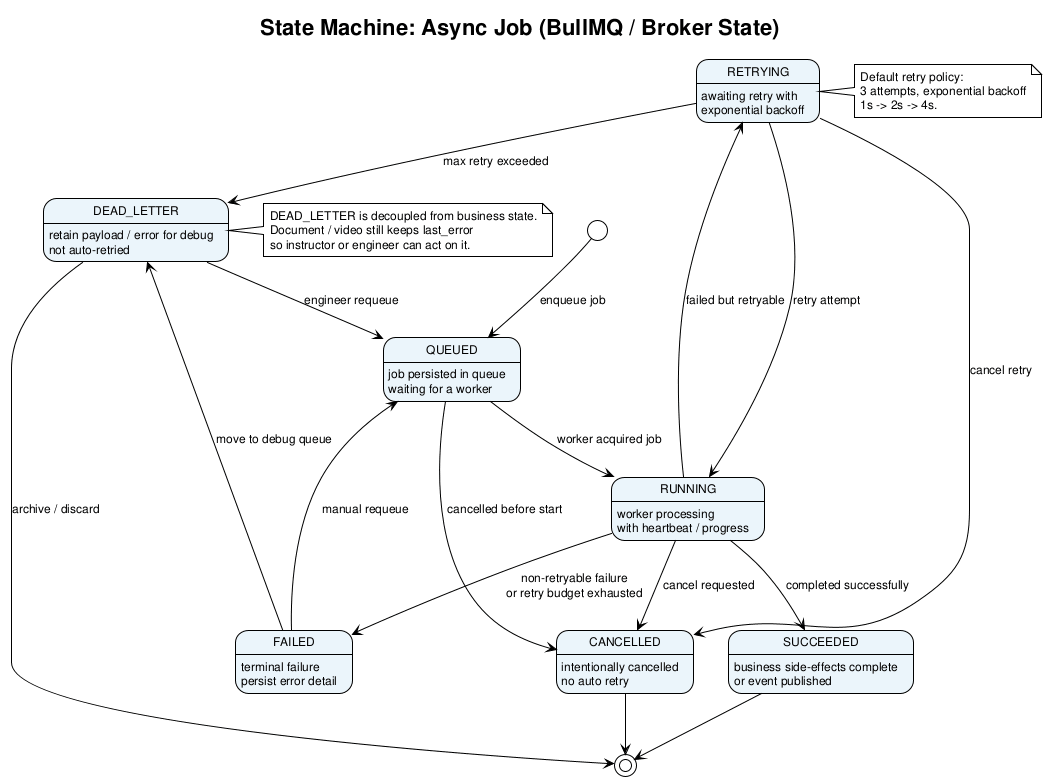

The diagram above was rendered by PlantUML. Its source (embedded in the PNG):
@startuml state_machine_async_job
!theme plain
skinparam defaultFontName Arial
skinparam defaultFontSize 12
skinparam StateBackgroundColor #EBF5FB

title State Machine: Async Job (BullMQ / Broker State)

[*] --> QUEUED : enqueue job

state QUEUED : job persisted in queue\nwaiting for a worker
QUEUED --> RUNNING : worker acquired job
QUEUED --> CANCELLED : cancelled before start

state RUNNING : worker processing\nwith heartbeat / progress
RUNNING --> SUCCEEDED : completed successfully
RUNNING --> RETRYING : failed but retryable
RUNNING --> FAILED : non-retryable failure\nor retry budget exhausted
RUNNING --> CANCELLED : cancel requested

state RETRYING : awaiting retry with\nexponential backoff
RETRYING --> RUNNING : retry attempt
RETRYING --> DEAD_LETTER : max retry exceeded
RETRYING --> CANCELLED : cancel retry

state SUCCEEDED : business side-effects complete\nor event published
SUCCEEDED --> [*]

state FAILED : terminal failure\npersist error detail
FAILED --> DEAD_LETTER : move to debug queue
FAILED --> QUEUED : manual requeue

state DEAD_LETTER : retain payload / error for debug\nnot auto-retried
DEAD_LETTER --> QUEUED : engineer requeue
DEAD_LETTER --> [*] : archive / discard

state CANCELLED : intentionally cancelled\nno auto retry
CANCELLED --> [*]

note right of RETRYING
  Default retry policy:
  3 attempts, exponential backoff
  1s -> 2s -> 4s.
end note

note right of DEAD_LETTER
  DEAD_LETTER is decoupled from business state.
  Document / video still keeps last_error
  so instructor or engineer can act on it.
end note

@enduml